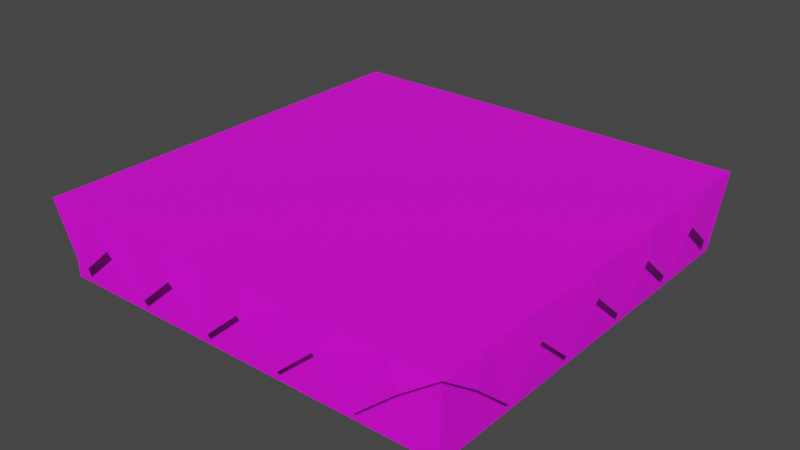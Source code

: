 # Source: platform.blend  (saved by Blender 3.4.6; exported with 4.5.12 LTS)
import bpy
from mathutils import Matrix  # noqa: F401  (used for matrix-valued properties, if any)

bpy.ops.wm.read_factory_settings(use_empty=True)
scene = bpy.context.scene
scene.name = 'Scene'

# ---- collections
col_collection = bpy.data.collections.new('Collection'); scene.collection.children.link(col_collection)

# ---- images (referenced by path relative to the original .blend; pixels are not part of the script)
import os
ASSET_DIR = os.environ.get("B2B_ASSET_DIR", "")  # directory of the original .blend (textures are referenced by path, not embedded)
HERE = os.path.dirname(os.path.abspath(__file__))  # packed textures are extracted next to this script under _unpacked/

def load_image(name, relpath, width, height, colorspace="sRGB"):
    """Load a texture the original file referenced (path relative to the .blend, or extracted next to this script)."""
    p = next((c for c in (os.path.join(HERE, relpath), os.path.join(ASSET_DIR, relpath)) if relpath and os.path.exists(c)), "")
    if p:
        img = bpy.data.images.load(p, check_existing=True)
        img.name = name
    else:  # same state as the original file: an image datablock whose file is absent (Cycles renders it pink)
        img = bpy.data.images.new(name, width, height)
        img.source = "FILE"
        img.filepath = "//" + (relpath or name)
    img.colorspace_settings.name = colorspace
    return img
img_graess_png = load_image('graess.png', 'graess.png', 1024, 1024, 'sRGB')
img_groend_png = load_image('groend.png', 'groend.png', 1024, 1024, 'sRGB')

# ---- materials (node trees are filled in below, after node groups)
mat_material_001 = bpy.data.materials.new('Material.001')
mat_material_001.use_transparent_shadow = False
mat_material_003 = bpy.data.materials.new('Material.003')
mat_material_003.use_transparent_shadow = False

# ---- node groups
ng_auto_smooth = bpy.data.node_groups.new('Auto Smooth', 'GeometryNodeTree')
_s = ng_auto_smooth.interface.new_socket(name='Geometry', in_out='OUTPUT', socket_type='NodeSocketGeometry')
_s = ng_auto_smooth.interface.new_socket(name='Geometry', in_out='INPUT', socket_type='NodeSocketGeometry')
_s = ng_auto_smooth.interface.new_socket(name='Angle', in_out='INPUT', socket_type='NodeSocketFloat')
_s.subtype = 'ANGLE'
_s.min_value = 0.0
_s.max_value = 3.142
ng_auto_smooth.is_modifier = True
_N = ng_auto_smooth.nodes; _L = ng_auto_smooth.links
n0 = _N.new('NodeGroupOutput'); n0.name = 'Group Output'; n0.location = (480, -100)
n1 = _N.new('NodeGroupInput'); n1.name = 'Group Input'; n1.location = (-420, -300)
n2 = _N.new('NodeGroupInput'); n2.name = 'Group Input.001'; n2.location = (-60, -100)
n3 = _N.new('GeometryNodeSetShadeSmooth'); n3.name = 'Set Shade Smooth'; n3.location = (120, -100)
n3.domain = 'EDGE'
n4 = _N.new('GeometryNodeSetShadeSmooth'); n4.name = 'Set Shade Smooth.001'; n4.location = (300, -100)
n5 = _N.new('GeometryNodeInputMeshEdgeAngle'); n5.name = 'Edge Angle'; n5.location = (-420, -220)
n6 = _N.new('GeometryNodeInputEdgeSmooth'); n6.name = 'Is Edge Smooth'; n6.location = (-60, -160)
n7 = _N.new('GeometryNodeInputShadeSmooth'); n7.name = 'Is Face Smooth'; n7.location = (-240, -340)
n8 = _N.new('FunctionNodeBooleanMath'); n8.name = 'Boolean Math'; n8.location = (-60, -220)
n9 = _N.new('FunctionNodeCompare'); n9.name = 'Compare'; n9.location = (-240, -180)
n9.operation = 'LESS_EQUAL'
_L.new(n5.outputs[0], n9.inputs[0])
_L.new(n4.outputs[0], n0.inputs[0])
_L.new(n1.outputs[1], n9.inputs[1])
_L.new(n9.outputs[0], n8.inputs[0])
_L.new(n7.outputs[0], n8.inputs[1])
_L.new(n2.outputs[0], n3.inputs[0])
_L.new(n6.outputs[0], n3.inputs[1])
_L.new(n3.outputs[0], n4.inputs[0])
_L.new(n8.outputs[0], n3.inputs[2])
n0.is_active_output = True

# ---- material node trees
mat_material_001.use_nodes = True; mat_material_001.node_tree.nodes.clear()
_N = mat_material_001.node_tree.nodes; _L = mat_material_001.node_tree.links
n0 = _N.new('ShaderNodeBsdfPrincipled'); n0.name = 'Principled BSDF'; n0.location = (10, 300)
n0.distribution = 'GGX'
n0.subsurface_method = 'RANDOM_WALK_SKIN'
n0.inputs[3].default_value = 1.45
n0.inputs[27].default_value = (0.0, 0.0, 0.0, 1.0)
n0.inputs[28].default_value = 1.0
n1 = _N.new('ShaderNodeOutputMaterial'); n1.name = 'Material Output'; n1.location = (300, 300)
n2 = _N.new('ShaderNodeTexImage'); n2.name = 'Image Texture'; n2.location = (-280, 275)
n2.image = img_graess_png
n2.interpolation = 'Closest'
_L.new(n0.outputs[0], n1.inputs[0])
_L.new(n2.outputs[0], n0.inputs[0])
n1.is_active_output = True
mat_material_003.use_nodes = True; mat_material_003.node_tree.nodes.clear()
_N = mat_material_003.node_tree.nodes; _L = mat_material_003.node_tree.links
n0 = _N.new('ShaderNodeBsdfPrincipled'); n0.name = 'Principled BSDF'; n0.location = (10, 300)
n0.distribution = 'GGX'
n0.subsurface_method = 'RANDOM_WALK_SKIN'
n0.inputs[3].default_value = 1.45
n0.inputs[27].default_value = (0.0, 0.0, 0.0, 1.0)
n0.inputs[28].default_value = 1.0
n1 = _N.new('ShaderNodeOutputMaterial'); n1.name = 'Material Output'; n1.location = (300, 300)
n2 = _N.new('ShaderNodeTexImage'); n2.name = 'Image Texture'; n2.location = (-280, 260)
n2.image = img_groend_png
n2.interpolation = 'Closest'
_L.new(n0.outputs[0], n1.inputs[0])
_L.new(n2.outputs[0], n0.inputs[0])
n1.is_active_output = True

# ---- world
world_world = bpy.data.worlds.new('World'); scene.world = world_world
world_world.use_nodes = True; world_world.node_tree.nodes.clear()
_N = world_world.node_tree.nodes; _L = world_world.node_tree.links
n0 = _N.new('ShaderNodeOutputWorld'); n0.name = 'World Output'; n0.location = (300, 300)
n1 = _N.new('ShaderNodeBackground'); n1.name = 'Background'; n1.location = (10, 300)
n1.inputs[0].default_value = (0.05088, 0.05088, 0.05088, 1.0)
_L.new(n1.outputs[0], n0.inputs[0])
n0.is_active_output = True
world_world.color = (0.05088, 0.05088, 0.05088)
world_world.use_sun_shadow = False
world_world.sun_shadow_jitter_overblur = 0.0

# ---- meshes
me_plane = bpy.data.meshes.new('Plane')
me_plane.from_pydata([(-0.8314, 0.6802, -4.164), (-0.8314, 0.529, -9.826), (-0.8314, 0.3778, -4.164), (-0.8314, 0.2267, -9.826), (-0.8314, 0.0755, -4.164), (-0.8314, -0.07567, -9.826), (-0.8314, -0.2268, -4.164), (-0.8314, -0.378, -9.826), (-0.8314, -0.5292, -4.164), (-0.8314, -0.6804, -9.826), (0.8314, -0.6804, -4.164), (0.8314, -0.5292, -9.826), (0.8314, -0.378, -4.164), (0.8314, -0.2268, -9.826), (0.8314, -0.07567, -4.164), (0.8314, 0.0755, -9.826), (0.8314, 0.2267, -4.164), (0.8314, 0.3778, -9.826), (0.8314, 0.529, -4.164), (0.8314, 0.6802, -9.826), (-0.6803, -0.8315, -9.826), (-0.5291, -0.8315, -4.164), (-0.3779, -0.8315, -9.826), (-0.2268, -0.8315, -4.164), (-0.07559, -0.8315, -9.826), (0.07559, -0.8315, -4.164), (0.2268, -0.8315, -9.826), (0.3779, -0.8315, -4.164), (0.5291, -0.8315, -9.826), (0.6803, -0.8315, -4.164), (0.6803, 0.8314, -9.826), (0.5291, 0.8314, -4.164), (0.3779, 0.8314, -9.826), (0.2268, 0.8314, -4.164), (0.07559, 0.8314, -9.826), (-0.07559, 0.8314, -4.164), (-0.2268, 0.8314, -9.826), (-0.3779, 0.8314, -4.164), (-0.5291, 0.8314, -9.826), (-0.6803, 0.8314, -4.164), (0.8182, -0.8183, 0.0), (0.6364, -0.8183, 0.0), (0.4545, -0.8183, 0.0), (0.2727, -0.8183, 0.0), (0.09091, -0.8183, 0.0), (-0.09091, -0.8183, 0.0), (-0.2727, -0.8183, 0.0), (-0.4545, -0.8183, 0.0), (-0.6364, -0.8183, 0.0), (-0.8182, -0.8183, 0.0), (0.8182, -0.6365, 0.0), (-0.8182, -0.6365, 0.0), (0.8182, -0.4546, 0.0), (-0.8182, -0.4546, 0.0), (0.8182, -0.2728, 0.0), (-0.8182, -0.2728, 0.0), (0.8182, -0.091, 0.0), (-0.8182, -0.091, 0.0), (0.8182, 0.09082, 0.0), (-0.8182, 0.09082, 0.0), (0.8182, 0.2726, 0.0), (-0.8182, 0.2726, 0.0), (0.8182, 0.4545, 0.0), (-0.8182, 0.4545, 0.0), (0.8182, 0.6363, 0.0), (-0.8182, 0.6363, 0.0), (0.8182, 0.8181, 0.0), (0.6364, 0.8181, 0.0), (0.4545, 0.8181, 0.0), (0.2727, 0.8181, 0.0), (0.09091, 0.8181, 0.0), (-0.09091, 0.8181, 0.0), (-0.2727, 0.8181, 0.0), (-0.4545, 0.8181, 0.0), (-0.6364, 0.8181, 0.0), (-0.8182, 0.8181, 0.0)], [], [(40, 10, 11, 50), (50, 11, 12, 52), (52, 12, 13, 54), (54, 13, 14, 56), (56, 14, 15, 58), (58, 15, 16, 60), (60, 16, 17, 62), (62, 17, 18, 64), (64, 18, 19, 66), (1, 65, 75, 0), (2, 63, 65, 1), (3, 61, 63, 2), (4, 59, 61, 3), (5, 57, 59, 4), (6, 55, 57, 5), (7, 53, 55, 6), (8, 51, 53, 7), (9, 49, 51, 8), (20, 21, 48, 49), (21, 22, 47, 48), (22, 23, 46, 47), (23, 24, 45, 46), (24, 25, 44, 45), (25, 26, 43, 44), (26, 27, 42, 43), (27, 28, 41, 42), (28, 29, 40, 41), (75, 74, 38, 39), (74, 73, 37, 38), (73, 72, 36, 37), (72, 71, 35, 36), (71, 70, 34, 35), (70, 69, 33, 34), (69, 68, 32, 33), (68, 67, 31, 32), (67, 66, 30, 31), (74, 75, 65, 63, 61, 59, 57, 55, 53, 51, 49, 48, 47, 46, 45, 44, 43, 42, 41, 40, 50, 52, 54, 56, 58, 60, 62, 64, 66, 67, 68, 69, 70, 71, 72, 73)])
_uv = me_plane.uv_layers.new(name='UVMap')
_uv.uv.foreach_set('vector', [4.203, -4.557, 5.026, -4.557, 5.026, -3.434, 4.203, -3.434, 4.203, -3.434, 5.026, -3.434, 5.026, -2.31, 4.203, -2.31, 4.203, -2.31, 5.026, -2.31, 5.026, -1.186, 4.203, -1.186, 4.203, -1.186, 5.026, -1.186, 5.026, -0.06244, 4.203, -0.06244, 4.203, -0.06244, 5.026, -0.06244, 5.026, 1.061, 4.203, 1.061, 4.203, 1.061, 5.026, 1.061, 5.026, 2.185, 4.203, 2.185, 4.203, 2.185, 5.026, 2.185, 5.026, 3.309, 4.203, 3.309, 4.203, 3.309, 5.026, 3.309, 5.026, 4.433, 4.203, 4.433, 4.203, 4.433, 5.026, 4.433, 5.026, 5.556, 4.203, 5.556, -4.026, 4.433, -3.203, 4.433, -3.203, 5.556, -4.026, 5.556, -4.026, 3.309, -3.203, 3.309, -3.203, 4.433, -4.026, 4.433, -4.026, 2.185, -3.203, 2.185, -3.203, 3.309, -4.026, 3.309, -4.026, 1.061, -3.203, 1.061, -3.203, 2.185, -4.026, 2.185, -4.026, -0.06244, -3.203, -0.06244, -3.203, 1.061, -4.026, 1.061, -4.026, -1.186, -3.203, -1.186, -3.203, -0.06244, -4.026, -0.06244, -4.026, -2.31, -3.203, -2.31, -3.203, -1.186, -4.026, -1.186, -4.026, -3.434, -3.203, -3.434, -3.203, -2.31, -4.026, -2.31, -4.026, -4.557, -3.203, -4.557, -3.203, -3.434, -4.026, -3.434, -3.203, -5.681, -2.38, -5.681, -2.38, -4.557, -3.203, -4.557, -2.38, -5.681, -1.557, -5.681, -1.557, -4.557, -2.38, -4.557, -1.557, -5.681, -0.7344, -5.681, -0.7344, -4.557, -1.557, -4.557, -0.7344, -5.681, 0.08854, -5.681, 0.08854, -4.557, -0.7344, -4.557, 0.08854, -5.681, 0.9115, -5.681, 0.9115, -4.557, 0.08854, -4.557, 0.9115, -5.681, 1.734, -5.681, 1.734, -4.557, 0.9115, -4.557, 1.734, -5.681, 2.557, -5.681, 2.557, -4.557, 1.734, -4.557, 2.557, -5.681, 3.38, -5.681, 3.38, -4.557, 2.557, -4.557, 3.38, -5.681, 4.203, -5.681, 4.203, -4.557, 3.38, -4.557, -3.203, 5.556, -2.38, 5.556, -2.38, 6.681, -3.203, 6.681, -2.38, 5.556, -1.557, 5.556, -1.557, 6.681, -2.38, 6.681, -1.557, 5.556, -0.7344, 5.556, -0.7344, 6.681, -1.557, 6.681, -0.7344, 5.556, 0.08854, 5.556, 0.08854, 6.681, -0.7344, 6.681, 0.08854, 5.556, 0.9115, 5.556, 0.9115, 6.681, 0.08854, 6.681, 0.9115, 5.556, 1.734, 5.556, 1.734, 6.681, 0.9115, 6.681, 1.734, 5.556, 2.557, 5.556, 2.557, 6.681, 1.734, 6.681, 2.557, 5.556, 3.38, 5.556, 3.38, 6.681, 2.557, 6.681, 3.38, 5.556, 4.203, 5.556, 4.203, 6.681, 3.38, 6.681, -0.8902, 2.287, -1.287, 2.287, -1.287, 1.89, -1.287, 1.493, -1.287, 1.096, -1.287, 0.6986, -1.287, 0.3014, -1.287, -0.09584, -1.287, -0.493, -1.287, -0.8902, -1.287, -1.287, -0.8902, -1.287, -0.493, -1.287, -0.0958, -1.287, 0.3014, -1.287, 0.6986, -1.287, 1.096, -1.287, 1.493, -1.287, 1.89, -1.287, 2.287, -1.287, 2.287, -0.8902, 2.287, -0.493, 2.287, -0.09584, 2.287, 0.3014, 2.287, 0.6986, 2.287, 1.096, 2.287, 1.493, 2.287, 1.89, 2.287, 2.287, 1.89, 2.287, 1.493, 2.287, 1.096, 2.287, 0.6986, 2.287, 0.3014, 2.287, -0.0958, 2.287, -0.493, 2.287])
me_plane.materials.append(mat_material_001)
me_plane.update()
me_cube_001 = bpy.data.meshes.new('Cube.001')
me_cube_001.from_pydata([(-1.0, -1.0, -1.0), (-1.0, -1.0, 1.0), (-1.0, 1.0, -1.0), (-1.0, 1.0, 1.0), (1.0, -1.0, -1.0), (1.0, -1.0, 1.0), (1.0, 1.0, -1.0), (1.0, 1.0, 1.0)], [], [(0, 1, 3, 2), (2, 3, 7, 6), (6, 7, 5, 4), (4, 5, 1, 0), (2, 6, 4, 0), (7, 3, 1, 5)])
_uv = me_cube_001.uv_layers.new(name='UVMap')
_uv.uv.foreach_set('vector', [-3.902, -42.42, 4.902, -42.42, 4.902, -20.96, -3.902, -20.96, -3.902, -20.96, 4.902, -20.96, 4.902, 0.5, -3.902, 0.5, -3.902, 0.5, 4.902, 0.5, 4.902, 21.96, -3.902, 21.96, -3.902, 21.96, 4.902, 21.96, 4.902, 43.42, -3.902, 43.42, -12.71, 0.5, -3.902, 0.5, -3.902, 21.96, -12.71, 21.96, 4.902, 0.5, 13.71, 0.5, 13.71, 21.96, 4.902, 21.96])
me_cube_001.materials.append(mat_material_003)
me_cube_001.update()

# ---- objects
ob_plane = bpy.data.objects.new('Plane', me_plane)
ob_cube_026 = bpy.data.objects.new('Cube.026', me_cube_001)

# ---- transforms, parenting, visibility, modifiers, constraints
ob_plane.location = (-0.1247, 0.6425, 3.275)
ob_plane.scale = (18.44, 18.44, 0.4319)
_m = ob_plane.modifiers.new('Auto Smooth', 'NODES')
_m.node_group = ng_auto_smooth
_gi = [s.identifier for s in ng_auto_smooth.interface.items_tree if s.item_type == 'SOCKET' and s.in_out == 'INPUT']
_m[_gi[1]] = 0.5236  # Angle
ob_cube_026.location = (-0.2297, 0.84, 0.2064)
ob_cube_026.scale = (14.56, 14.45, 2.657)

# ---- collection membership
col_collection.objects.link(ob_plane)
col_collection.objects.link(ob_cube_026)

# ---- scene / render settings (as saved in the file)
scene.frame_start = 1; scene.frame_end = 250; scene.frame_set(1)
scene.render.engine = 'BLENDER_EEVEE_NEXT'
scene.cycles.sampling_pattern = 'TABULATED_SOBOL'
scene.cycles.use_light_tree = False
scene.view_settings.view_transform = 'Filmic'
bpy.context.view_layer.update()

# ---- added for rendering (the .blend has no active camera and no usable light): camera, sun
cam_auto = bpy.data.cameras.new('AutoCamera')
cam_auto.lens = 50.0
cam_auto.sensor_width = 36.0
cam_auto.clip_end = 1000.0
ob_auto_camera = bpy.data.objects.new('AutoCamera', cam_auto)
scene.collection.objects.link(ob_auto_camera)
ob_auto_camera.location = (40.3446, -47.9207, 32.7877)
ob_auto_camera.rotation_euler = (1.09748, -7.21219e-08, 0.694738)
scene.camera = ob_auto_camera
light_auto_sun = bpy.data.lights.new('AutoSun', 'SUN')
light_auto_sun.energy = 3.0
light_auto_sun.angle = 0.0523599
ob_auto_sun = bpy.data.objects.new('AutoSun', light_auto_sun)
scene.collection.objects.link(ob_auto_sun)
ob_auto_sun.rotation_euler = (0.872665, 0.174533, 0.523599)
bpy.context.view_layer.update()
